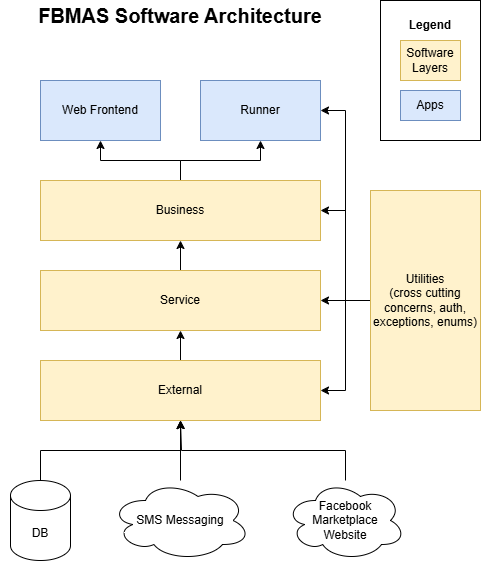

The diagram above was exported from draw.io. Its source (the exported page's mxGraphModel, read from the mxfile embedded in the PNG):
<mxGraphModel dx="1434" dy="754" grid="1" gridSize="10" guides="1" tooltips="1" connect="1" arrows="1" fold="1" page="1" pageScale="1" pageWidth="850" pageHeight="650" math="0" shadow="0">
  <root>
    <mxCell id="0" />
    <mxCell id="1" parent="0" />
    <mxCell id="2" value="" style="rounded=0;whiteSpace=wrap;html=1;" vertex="1" parent="1">
      <mxGeometry x="460" y="40" width="100" height="140" as="geometry" />
    </mxCell>
    <mxCell id="3" value="Apps" style="rounded=0;whiteSpace=wrap;html=1;fillColor=#dae8fc;strokeColor=#6c8ebf;" vertex="1" parent="1">
      <mxGeometry x="480" y="130" width="60" height="30" as="geometry" />
    </mxCell>
    <mxCell id="4" value="Web Frontend" style="rounded=0;whiteSpace=wrap;html=1;fillColor=#dae8fc;strokeColor=#6c8ebf;" vertex="1" parent="1">
      <mxGeometry x="120" y="120" width="120" height="60" as="geometry" />
    </mxCell>
    <mxCell id="5" value="Software Layers" style="rounded=0;whiteSpace=wrap;html=1;fillColor=#fff2cc;strokeColor=#d6b656;" vertex="1" parent="1">
      <mxGeometry x="480" y="80" width="60" height="40" as="geometry" />
    </mxCell>
    <mxCell id="6" value="Runner" style="rounded=0;whiteSpace=wrap;html=1;fillColor=#dae8fc;strokeColor=#6c8ebf;" vertex="1" parent="1">
      <mxGeometry x="280" y="120" width="120" height="60" as="geometry" />
    </mxCell>
    <mxCell id="7" style="edgeStyle=orthogonalEdgeStyle;rounded=0;orthogonalLoop=1;jettySize=auto;html=1;entryX=0.5;entryY=1;entryDx=0;entryDy=0;" edge="1" source="9" target="4" parent="1">
      <mxGeometry relative="1" as="geometry" />
    </mxCell>
    <mxCell id="8" style="edgeStyle=orthogonalEdgeStyle;rounded=0;orthogonalLoop=1;jettySize=auto;html=1;entryX=0.5;entryY=1;entryDx=0;entryDy=0;" edge="1" source="9" target="6" parent="1">
      <mxGeometry relative="1" as="geometry" />
    </mxCell>
    <mxCell id="9" value="Business" style="rounded=0;whiteSpace=wrap;html=1;fillColor=#fff2cc;strokeColor=#d6b656;" vertex="1" parent="1">
      <mxGeometry x="120" y="220" width="280" height="60" as="geometry" />
    </mxCell>
    <mxCell id="10" value="" style="edgeStyle=orthogonalEdgeStyle;rounded=0;orthogonalLoop=1;jettySize=auto;html=1;" edge="1" source="11" target="9" parent="1">
      <mxGeometry relative="1" as="geometry" />
    </mxCell>
    <mxCell id="11" value="Service" style="rounded=0;whiteSpace=wrap;html=1;fillColor=#fff2cc;strokeColor=#d6b656;" vertex="1" parent="1">
      <mxGeometry x="120" y="310" width="280" height="60" as="geometry" />
    </mxCell>
    <mxCell id="12" value="" style="edgeStyle=orthogonalEdgeStyle;rounded=0;orthogonalLoop=1;jettySize=auto;html=1;" edge="1" source="16" target="11" parent="1">
      <mxGeometry relative="1" as="geometry" />
    </mxCell>
    <mxCell id="13" style="edgeStyle=orthogonalEdgeStyle;rounded=0;orthogonalLoop=1;jettySize=auto;html=1;entryX=1;entryY=0.5;entryDx=0;entryDy=0;" edge="1" source="16" target="9" parent="1">
      <mxGeometry relative="1" as="geometry" />
    </mxCell>
    <mxCell id="14" style="edgeStyle=orthogonalEdgeStyle;rounded=0;orthogonalLoop=1;jettySize=auto;html=1;entryX=1;entryY=0.5;entryDx=0;entryDy=0;" edge="1" source="16" target="18" parent="1">
      <mxGeometry relative="1" as="geometry" />
    </mxCell>
    <mxCell id="15" style="edgeStyle=orthogonalEdgeStyle;rounded=0;orthogonalLoop=1;jettySize=auto;html=1;entryX=1;entryY=0.5;entryDx=0;entryDy=0;" edge="1" source="16" target="6" parent="1">
      <mxGeometry relative="1" as="geometry" />
    </mxCell>
    <mxCell id="16" value="Utilities&lt;div&gt;(cross cutting concerns, auth, exceptions, enums)&lt;/div&gt;" style="rounded=0;whiteSpace=wrap;html=1;fillColor=#fff2cc;strokeColor=#d6b656;" vertex="1" parent="1">
      <mxGeometry x="450" y="230" width="110" height="220" as="geometry" />
    </mxCell>
    <mxCell id="17" value="" style="edgeStyle=orthogonalEdgeStyle;rounded=0;orthogonalLoop=1;jettySize=auto;html=1;" edge="1" source="18" target="11" parent="1">
      <mxGeometry relative="1" as="geometry" />
    </mxCell>
    <mxCell id="18" value="External" style="rounded=0;whiteSpace=wrap;html=1;fillColor=#fff2cc;strokeColor=#d6b656;" vertex="1" parent="1">
      <mxGeometry x="120" y="400" width="280" height="60" as="geometry" />
    </mxCell>
    <mxCell id="19" value="" style="edgeStyle=orthogonalEdgeStyle;rounded=0;orthogonalLoop=1;jettySize=auto;html=1;" edge="1" source="20" target="18" parent="1">
      <mxGeometry relative="1" as="geometry" />
    </mxCell>
    <mxCell id="20" value="DB" style="shape=cylinder3;whiteSpace=wrap;html=1;boundedLbl=1;backgroundOutline=1;size=15;" vertex="1" parent="1">
      <mxGeometry x="90" y="520" width="60" height="80" as="geometry" />
    </mxCell>
    <mxCell id="21" value="" style="edgeStyle=orthogonalEdgeStyle;rounded=0;orthogonalLoop=1;jettySize=auto;html=1;" edge="1" source="22" target="18" parent="1">
      <mxGeometry relative="1" as="geometry" />
    </mxCell>
    <mxCell id="22" value="SMS Messaging" style="ellipse;shape=cloud;whiteSpace=wrap;html=1;" vertex="1" parent="1">
      <mxGeometry x="190" y="520" width="140" height="80" as="geometry" />
    </mxCell>
    <mxCell id="23" value="FBMAS Software Architecture" style="text;html=1;align=center;verticalAlign=middle;whiteSpace=wrap;rounded=0;fontStyle=1;fontSize=20;" vertex="1" parent="1">
      <mxGeometry x="80" y="40" width="360" height="30" as="geometry" />
    </mxCell>
    <mxCell id="24" value="Legend" style="text;html=1;align=center;verticalAlign=middle;whiteSpace=wrap;rounded=0;fontStyle=1" vertex="1" parent="1">
      <mxGeometry x="480" y="50" width="60" height="30" as="geometry" />
    </mxCell>
    <mxCell id="25" style="edgeStyle=orthogonalEdgeStyle;rounded=0;orthogonalLoop=1;jettySize=auto;html=1;entryX=0.5;entryY=1;entryDx=0;entryDy=0;" edge="1" source="26" target="18" parent="1">
      <mxGeometry relative="1" as="geometry">
        <mxPoint x="260" y="470" as="targetPoint" />
        <Array as="points">
          <mxPoint x="425" y="490" />
          <mxPoint x="261" y="490" />
        </Array>
      </mxGeometry>
    </mxCell>
    <mxCell id="26" value="Facebook&lt;div&gt;Marketplace&lt;/div&gt;&lt;div&gt;Website&lt;/div&gt;" style="ellipse;shape=cloud;whiteSpace=wrap;html=1;" vertex="1" parent="1">
      <mxGeometry x="365" y="520" width="120" height="80" as="geometry" />
    </mxCell>
  </root>
</mxGraphModel>